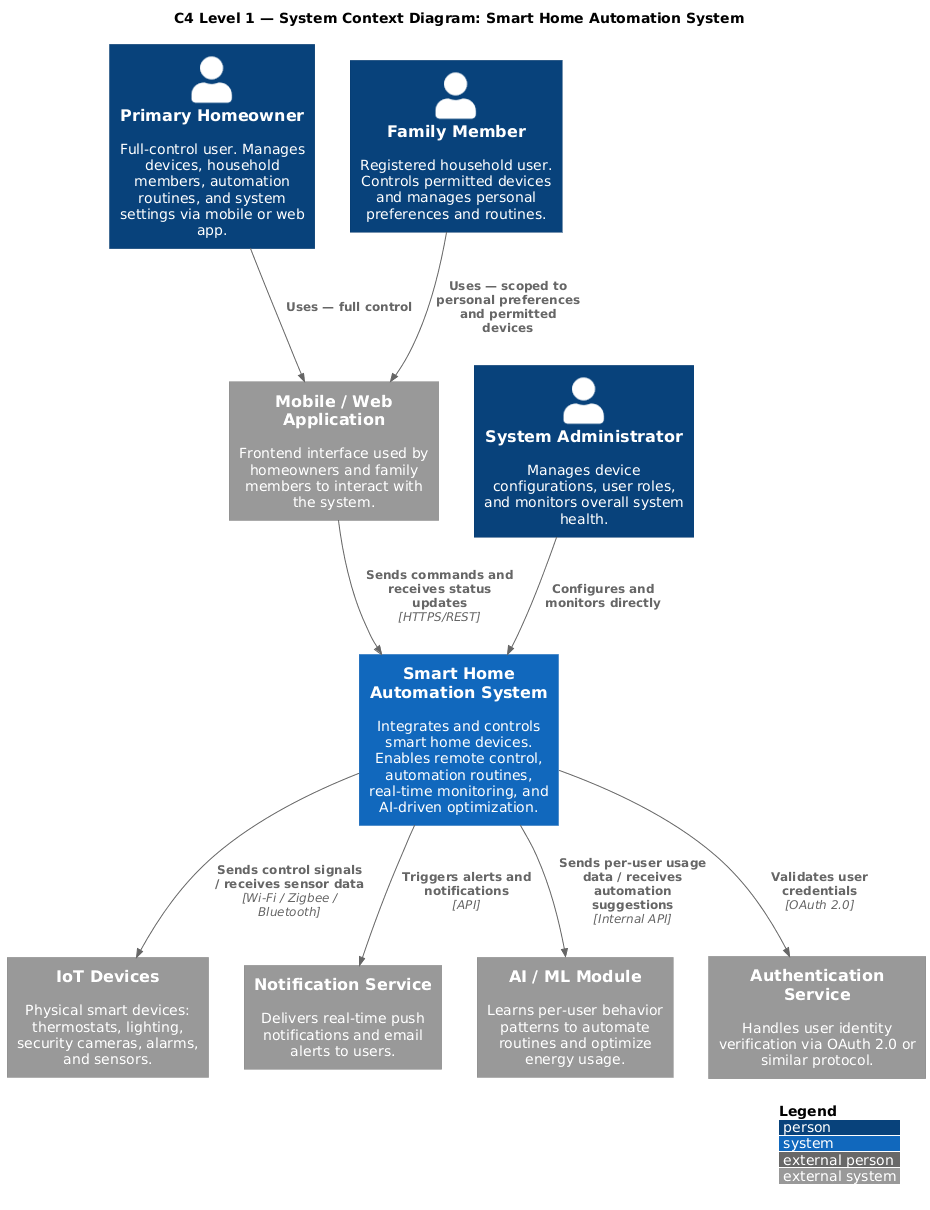

The diagram above was rendered by PlantUML. Its source (embedded in the PNG):
@startuml
!include https://raw.githubusercontent.com/plantuml-stdlib/C4-PlantUML/master/C4_Context.puml

LAYOUT_WITH_LEGEND()

title C4 Level 1 — System Context Diagram: Smart Home Automation System

Person(homeowner, "Primary Homeowner", "Full-control user. Manages devices, household members, automation routines, and system settings via mobile or web app.")
Person(familyMember, "Family Member", "Registered household user. Controls permitted devices and manages personal preferences and routines.")
Person(admin, "System Administrator", "Manages device configurations, user roles, and monitors overall system health.")

System(shas, "Smart Home Automation System", "Integrates and controls smart home devices. Enables remote control, automation routines, real-time monitoring, and AI-driven optimization.")

System_Ext(mobileWeb, "Mobile / Web Application", "Frontend interface used by homeowners and family members to interact with the system.")
System_Ext(iotDevices, "IoT Devices", "Physical smart devices: thermostats, lighting, security cameras, alarms, and sensors.")
System_Ext(notificationService, "Notification Service", "Delivers real-time push notifications and email alerts to users.")
System_Ext(aiModule, "AI / ML Module", "Learns per-user behavior patterns to automate routines and optimize energy usage.")
System_Ext(authService, "Authentication Service", "Handles user identity verification via OAuth 2.0 or similar protocol.")

Rel(homeowner, mobileWeb, "Uses — full control")
Rel(familyMember, mobileWeb, "Uses — scoped to personal preferences and permitted devices")
Rel(admin, shas, "Configures and monitors directly")

Rel(mobileWeb, shas, "Sends commands and receives status updates", "HTTPS/REST")
Rel(shas, iotDevices, "Sends control signals / receives sensor data", "Wi-Fi / Zigbee / Bluetooth")
Rel(shas, notificationService, "Triggers alerts and notifications", "API")
Rel(shas, aiModule, "Sends per-user usage data / receives automation suggestions", "Internal API")
Rel(shas, authService, "Validates user credentials", "OAuth 2.0")
@enduml